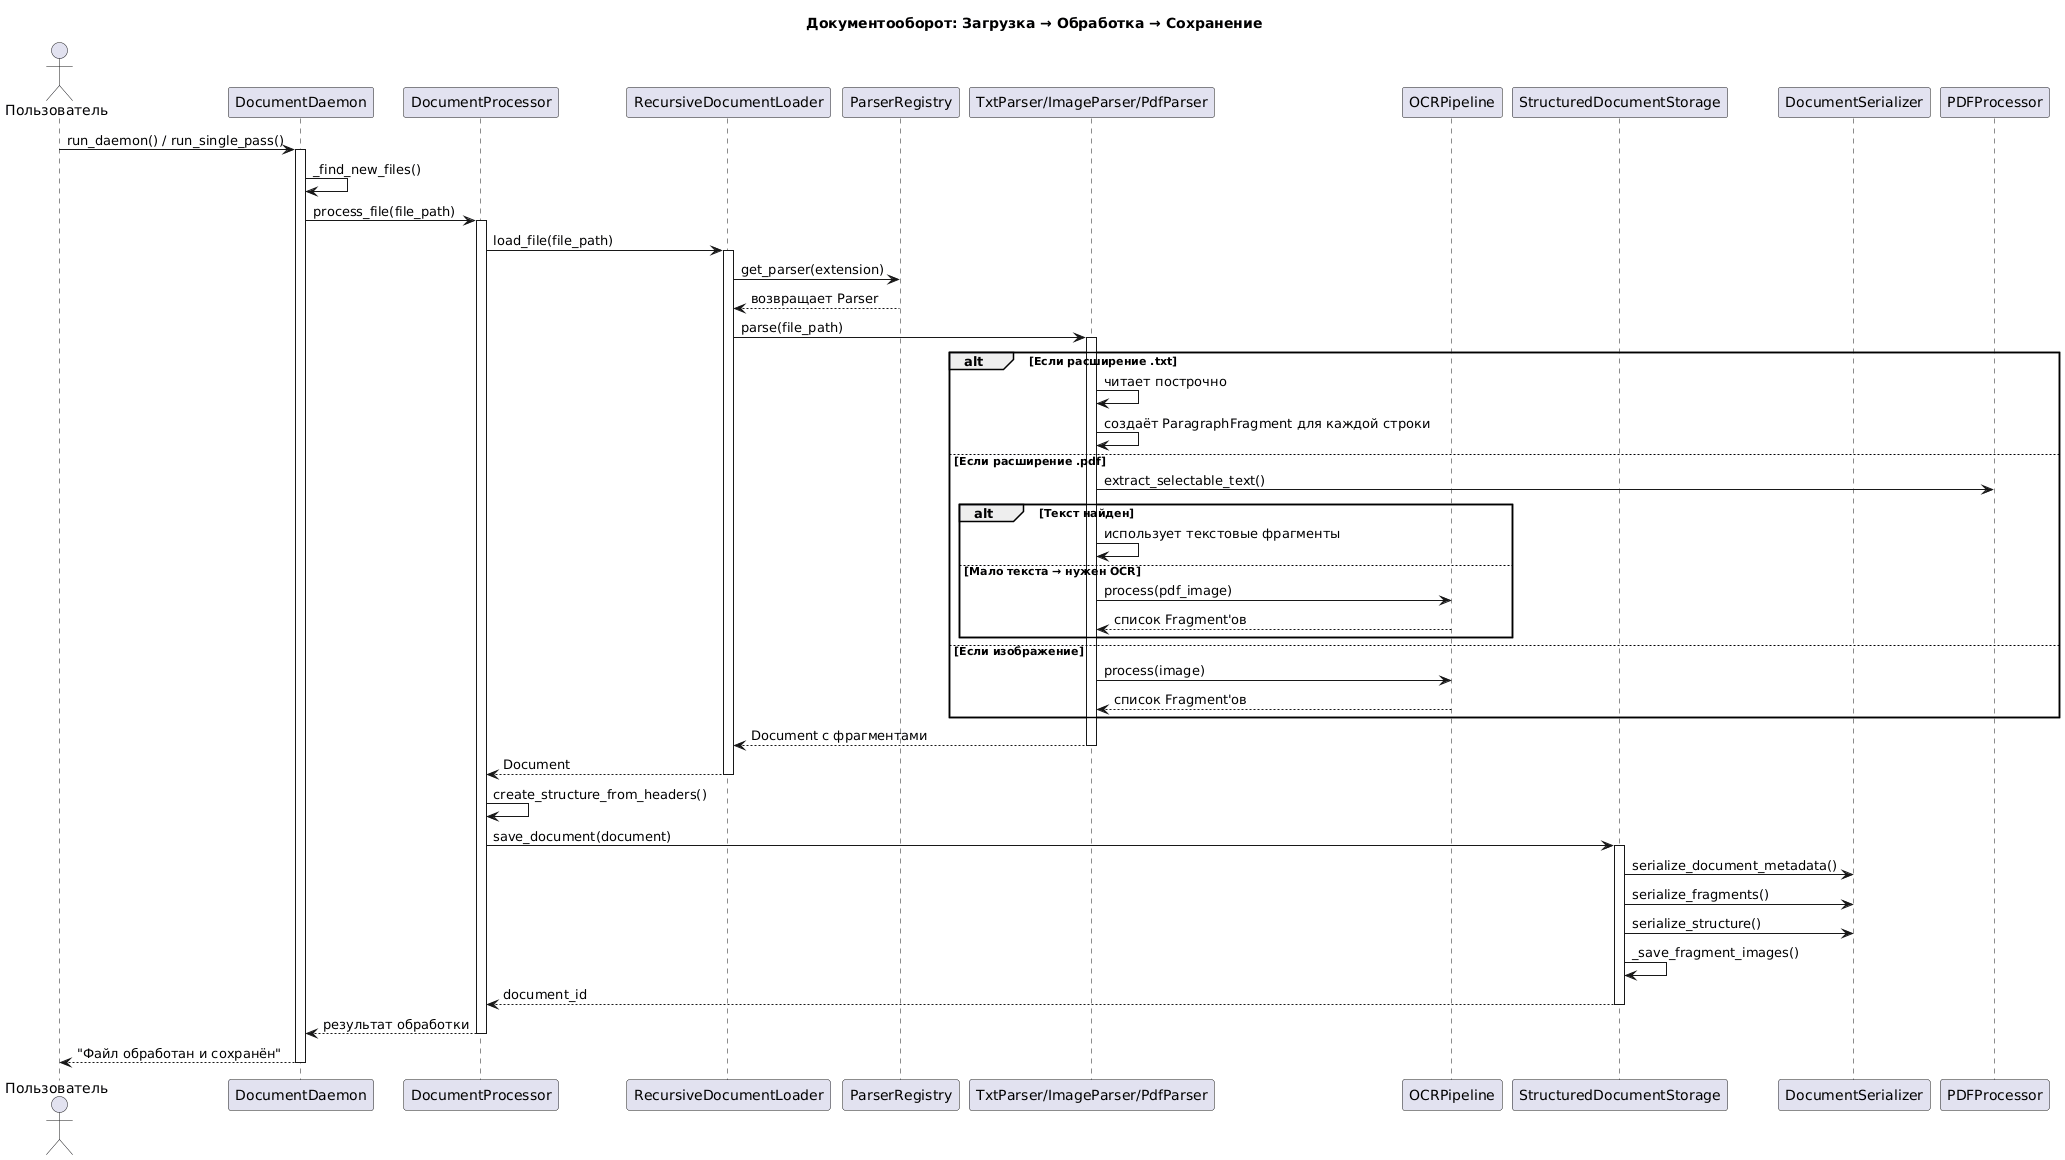

The diagram above was rendered by PlantUML. Its source (embedded in the PNG):
@startuml
title Документооборот: Загрузка → Обработка → Сохранение

actor Пользователь
participant "DocumentDaemon" as Daemon
participant "DocumentProcessor" as Processor
participant "RecursiveDocumentLoader" as Loader
participant "ParserRegistry" as Registry
participant "TxtParser/ImageParser/PdfParser" as Parser
participant "OCRPipeline" as OCR
participant "StructuredDocumentStorage" as Storage
participant "DocumentSerializer" as Serializer

Пользователь -> Daemon : run_daemon() / run_single_pass()
activate Daemon

Daemon -> Daemon : _find_new_files()
Daemon -> Processor : process_file(file_path)
activate Processor

Processor -> Loader : load_file(file_path)
activate Loader
Loader -> Registry : get_parser(extension)
Registry --> Loader : возвращает Parser
Loader -> Parser : parse(file_path)
activate Parser

alt Если расширение .txt
    Parser -> Parser : читает построчно
    Parser -> Parser : создаёт ParagraphFragment для каждой строки
else Если расширение .pdf
    Parser -> PDFProcessor : extract_selectable_text()
    alt Текст найден
        Parser -> Parser : использует текстовые фрагменты
    else Мало текста → нужен OCR
        Parser -> OCR : process(pdf_image)
        OCR --> Parser : список Fragment'ов
    end
else Если изображение
    Parser -> OCR : process(image)
    OCR --> Parser : список Fragment'ов
end

Parser --> Loader : Document с фрагментами
deactivate Parser
Loader --> Processor : Document
deactivate Loader

Processor -> Processor : create_structure_from_headers()
Processor -> Storage : save_document(document)
activate Storage

Storage -> Serializer : serialize_document_metadata()
Storage -> Serializer : serialize_fragments()
Storage -> Serializer : serialize_structure()
Storage -> Storage : _save_fragment_images()

Storage --> Processor : document_id
deactivate Storage
Processor --> Daemon : результат обработки
deactivate Processor

Daemon --> Пользователь : "Файл обработан и сохранён"
deactivate Daemon
@enduml